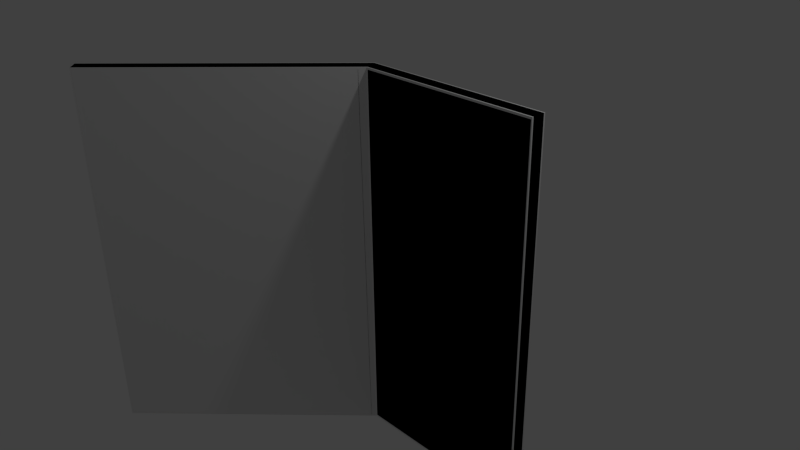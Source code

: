 # Source: w_5x5_m_c_45_i.blend  (saved by Blender 2.69.0; exported with 4.5.12 LTS)
import bpy
from mathutils import Matrix  # noqa: F401  (used for matrix-valued properties, if any)

bpy.ops.wm.read_factory_settings(use_empty=True)
scene = bpy.context.scene
scene.name = 'Scene'

# ---- collections
col_collection_1 = bpy.data.collections.new('Collection 1'); scene.collection.children.link(col_collection_1)

# ---- materials (node trees are filled in below, after node groups)
mat_material_002 = bpy.data.materials.new('Material.002')
mat_material_002.alpha_threshold = 0.0
mat_material_002.use_transparent_shadow = False
mat_material_002.roughness = 0.5
mat_material_002.line_color = (0.0, 0.0, 0.0, 1.0)
mat_material = bpy.data.materials.new('Material')
mat_material.alpha_threshold = 0.0
mat_material.use_transparent_shadow = False
mat_material.roughness = 0.5
mat_material.line_color = (0.0, 0.0, 0.0, 1.0)

# ---- material node trees

# ---- world
world_world = bpy.data.worlds.new('World'); scene.world = world_world
world_world.color = (0.05088, 0.05088, 0.05088)
world_world.use_sun_shadow = False
world_world.sun_shadow_jitter_overblur = 0.0
world_world.cycles.sampling_method = 'MANUAL'
world_world.cycles.sample_map_resolution = 256

# ---- cameras
cam_camera = bpy.data.cameras.new('Camera')
cam_camera.clip_end = 100.0
cam_camera.lens = 35.0
cam_camera.sensor_width = 32.0
cam_camera.sensor_height = 18.0
cam_camera.ortho_scale = 7.314
cam_camera.dof.focus_distance = 0.0
cam_camera.dof.aperture_fstop = 128.0

# ---- lights
light_lamp = bpy.data.lights.new('Lamp', 'POINT')
light_lamp.transmission_factor = 0.0
light_lamp.cutoff_distance = 30.0
light_lamp.energy = 100.0
light_lamp.shadow_buffer_clip_start = 1.001
light_lamp.shadow_soft_size = 0.1
light_lamp.shadow_maximum_resolution = 0.006
light_lamp.use_absolute_resolution = True
light_lamp.cycles.use_multiple_importance_sampling = False

# ---- meshes
me_cube_001 = bpy.data.meshes.new('Cube.001')
me_cube_001.from_pydata([(-1.952e-06, 0.1, -2.5), (-2.662e-07, 0.1, 2.5), (-2.359, -2.541, 2.5), (-2.5, -2.4, 2.5), (-2.359, -2.541, -2.5), (-2.5, -2.4, -2.5), (0.08284, -0.1, 2.5), (0.08284, -0.1, -2.5)], [], [(3, 5, 4, 2), (1, 3, 2, 6), (2, 4, 7, 6), (0, 5, 3, 1), (0, 7, 4, 5)])
me_cube_001.materials.append(mat_material_002)
me_cube_001.use_remesh_preserve_volume = False
me_cube_001.use_remesh_preserve_attributes = False
me_cube_001.use_mirror_vertex_groups = False
me_cube_001.update()
me_cube = bpy.data.meshes.new('Cube')
me_cube.from_pydata([(0.008282, 0.08, -2.5), (0.008284, 0.08, 2.5), (-2.487, -2.387, -2.475), (-2.487, -2.387, 2.475), (-0.0125, 0.0875, 2.475), (-0.0125, 0.0875, -2.475), (-2.373, -2.527, 2.5), (-2.486, -2.414, 2.5), (-2.373, -2.527, -2.5), (-2.486, -2.414, -2.5), (0.06882, -0.114, -2.475), (0.06881, -0.114, 2.475), (-2.346, -2.529, 2.475), (-2.346, -2.529, -2.475), (2.5, 0.08, -2.5), (2.5, -0.08, -2.5), (2.5, 0.08, 2.5), (2.5, -0.08, 2.5), (0.0125, 0.1, -2.475), (0.0125, 0.1, 2.475), (2.488, 0.1, 2.475), (2.487, 0.1, -2.475), (0.07455, -0.08, 2.5), (0.07456, -0.08, -2.5), (2.487, -0.1, -2.475), (2.487, -0.1, 2.475), (0.0975, -0.1, 2.475), (0.0975, -0.1, -2.475)], [], [(1, 0, 5, 4), (7, 9, 8, 6), (9, 7, 3, 2), (13, 10, 11, 12), (0, 9, 2, 5), (7, 1, 4, 3), (2, 3, 4, 5), (6, 8, 13, 12), (14, 16, 17, 15), (16, 14, 21, 20), (18, 19, 20, 21), (23, 15, 24, 27), (27, 24, 25, 26), (17, 22, 26, 25), (22, 23, 27, 26), (15, 17, 25, 24), (1, 7, 6, 22), (22, 6, 12, 11), (8, 23, 10, 13), (23, 22, 11, 10), (0, 1, 19, 18), (1, 16, 20, 19), (16, 1, 22, 17), (14, 15, 23, 0), (14, 0, 18, 21), (0, 23, 8, 9)])
_uv = me_cube.uv_layers.new(name='UVMap')
_uv.uv.foreach_set('vector', [0.03362, 0.4228, 0.03364, 0.03807, 0.0535, 0.05867, 0.05357, 0.3965, 0.3795, 0.944, 0.7675, 0.944, 0.7675, 0.9664, 0.3795, 0.9664, 0.3123, 0.03362, 0.3123, 0.417, 0.2924, 0.3964, 0.2924, 0.05862, 0.3991, 0.05726, 0.6325, 0.05723, 0.6326, 0.3956, 0.3992, 0.3956, 0.0389, 0.03524, 0.307, 0.0352, 0.2924, 0.05862, 0.0535, 0.05867, 0.3083, 0.4198, 0.03962, 0.4199, 0.05357, 0.3965, 0.2924, 0.3964, 0.2924, 0.05862, 0.2924, 0.3964, 0.05357, 0.3965, 0.0535, 0.05867, 0.3795, 0.4207, 0.3795, 0.03662, 0.3991, 0.05726, 0.3992, 0.3956, 0.3123, 0.49, 0.3123, 0.878, 0.2899, 0.878, 0.2899, 0.49, 0.5796, 0.4879, 0.5796, 0.8704, 0.5637, 0.8499, 0.5636, 0.5136, 0.3955, 0.85, 0.3954, 0.5137, 0.5636, 0.5136, 0.5637, 0.8499, 0.8364, 0.8708, 0.6525, 0.8708, 0.6625, 0.8489, 0.8251, 0.8489, 0.8251, 0.8489, 0.6625, 0.8489, 0.6624, 0.5121, 0.8251, 0.5121, 0.6522, 0.4902, 0.8358, 0.4902, 0.8251, 0.5121, 0.6624, 0.5121, 0.8407, 0.4879, 0.8407, 0.8694, 0.8251, 0.8489, 0.8251, 0.5121, 0.6468, 0.8747, 0.6468, 0.4915, 0.6624, 0.5121, 0.6625, 0.8489, 0.7417, 0.03362, 0.7417, 0.3073, 0.7194, 0.3073, 0.7194, 0.03876, 0.6496, 0.419, 0.3849, 0.419, 0.3992, 0.3956, 0.6326, 0.3956, 0.3837, 0.03388, 0.6477, 0.03386, 0.6325, 0.05723, 0.3991, 0.05726, 0.6522, 0.03362, 0.6522, 0.4162, 0.6326, 0.3956, 0.6325, 0.05723, 0.3795, 0.8768, 0.3795, 0.4932, 0.3954, 0.5137, 0.3955, 0.85, 0.3857, 0.4917, 0.5739, 0.4917, 0.5636, 0.5136, 0.3954, 0.5137, 0.03362, 0.6834, 0.03362, 0.49, 0.05597, 0.4952, 0.05597, 0.6834, 0.8313, 0.3073, 0.809, 0.3073, 0.809, 0.1191, 0.8313, 0.114, 0.5743, 0.8719, 0.3859, 0.8719, 0.3955, 0.85, 0.5637, 0.8499, 0.2227, 0.7637, 0.2003, 0.7586, 0.2003, 0.49, 0.2227, 0.49])
_uv.active_render = True
_uv = me_cube.uv_layers.new(name='UV coord')
_uv.uv.foreach_set('vector', [0.03362, 0.4228, 0.03364, 0.03807, 0.0535, 0.05867, 0.05357, 0.3965, 0.3795, 0.944, 0.7675, 0.944, 0.7675, 0.9664, 0.3795, 0.9664, 0.3123, 0.03362, 0.3123, 0.417, 0.2924, 0.3964, 0.2924, 0.05862, 0.3991, 0.05726, 0.6325, 0.05723, 0.6326, 0.3956, 0.3992, 0.3956, 0.0389, 0.03524, 0.307, 0.0352, 0.2924, 0.05862, 0.0535, 0.05867, 0.3083, 0.4198, 0.03962, 0.4199, 0.05357, 0.3965, 0.2924, 0.3964, 0.2924, 0.05862, 0.2924, 0.3964, 0.05357, 0.3965, 0.0535, 0.05867, 0.3795, 0.4207, 0.3795, 0.03662, 0.3991, 0.05726, 0.3992, 0.3956, 0.3123, 0.49, 0.3123, 0.878, 0.2899, 0.878, 0.2899, 0.49, 0.5796, 0.4879, 0.5796, 0.8704, 0.5637, 0.8499, 0.5636, 0.5136, 0.3955, 0.85, 0.3954, 0.5137, 0.5636, 0.5136, 0.5637, 0.8499, 0.8364, 0.8708, 0.6525, 0.8708, 0.6625, 0.8489, 0.8251, 0.8489, 0.8251, 0.8489, 0.6625, 0.8489, 0.6624, 0.5121, 0.8251, 0.5121, 0.6522, 0.4902, 0.8358, 0.4902, 0.8251, 0.5121, 0.6624, 0.5121, 0.8407, 0.4879, 0.8407, 0.8694, 0.8251, 0.8489, 0.8251, 0.5121, 0.6468, 0.8747, 0.6468, 0.4915, 0.6624, 0.5121, 0.6625, 0.8489, 0.7417, 0.03362, 0.7417, 0.3073, 0.7194, 0.3073, 0.7194, 0.03876, 0.6496, 0.419, 0.3849, 0.419, 0.3992, 0.3956, 0.6326, 0.3956, 0.3837, 0.03388, 0.6477, 0.03386, 0.6325, 0.05723, 0.3991, 0.05726, 0.6522, 0.03362, 0.6522, 0.4162, 0.6326, 0.3956, 0.6325, 0.05723, 0.3795, 0.8768, 0.3795, 0.4932, 0.3954, 0.5137, 0.3955, 0.85, 0.3857, 0.4917, 0.5739, 0.4917, 0.5636, 0.5136, 0.3954, 0.5137, 0.03362, 0.6834, 0.03362, 0.49, 0.05597, 0.4952, 0.05597, 0.6834, 0.8313, 0.3073, 0.809, 0.3073, 0.809, 0.1191, 0.8313, 0.114, 0.5743, 0.8719, 0.3859, 0.8719, 0.3955, 0.85, 0.5637, 0.8499, 0.2227, 0.7637, 0.2003, 0.7586, 0.2003, 0.49, 0.2227, 0.49])
me_cube.materials.append(mat_material)
me_cube.use_remesh_preserve_volume = False
me_cube.use_remesh_preserve_attributes = False
me_cube.use_mirror_vertex_groups = False
me_cube.update()
me_cube_002 = bpy.data.meshes.new('Cube.002')
me_cube_002.from_pydata([(-1.952e-06, 0.1, -2.5), (-2.662e-07, 0.1, 2.5), (2.5, 0.1, -2.5), (2.5, -0.1, -2.5), (2.5, 0.1, 2.5), (2.5, -0.1, 2.5), (0.08284, -0.1, 2.5), (0.08284, -0.1, -2.5)], [], [(2, 4, 5, 3), (5, 6, 7, 3), (1, 4, 2, 0), (4, 1, 6, 5), (2, 3, 7, 0)])
me_cube_002.materials.append(mat_material_002)
me_cube_002.use_remesh_preserve_volume = False
me_cube_002.use_remesh_preserve_attributes = False
me_cube_002.use_mirror_vertex_groups = False
me_cube_002.update()

# ---- objects
ob_ucx_w_5x5_m_c_45_i_001 = bpy.data.objects.new('UCX_w_5x5_m_c_45_i.001', me_cube_001)
ob_w_5x5_m_c_45_i = bpy.data.objects.new('w_5x5_m_c_45_i', me_cube)
ob_lamp = bpy.data.objects.new('Lamp', light_lamp)
ob_camera = bpy.data.objects.new('Camera', cam_camera)
ob_ucx_w_5x5_m_c_45_i = bpy.data.objects.new('UCX_w_5x5_m_c_45_i', me_cube_002)

# ---- transforms, parenting, visibility, modifiers, constraints
ob_ucx_w_5x5_m_c_45_i_001.location = (0.0, 0.0, 0.0)
ob_ucx_w_5x5_m_c_45_i_001.lock_rotations_4d = False
ob_ucx_w_5x5_m_c_45_i_001.empty_display_type = 'ARROWS'
ob_ucx_w_5x5_m_c_45_i_001.hide_viewport = True
ob_ucx_w_5x5_m_c_45_i_001.lineart.crease_threshold = 0.0
ob_w_5x5_m_c_45_i.location = (0.0, 0.0, 0.0)
ob_w_5x5_m_c_45_i.lock_rotations_4d = False
ob_w_5x5_m_c_45_i.empty_display_type = 'ARROWS'
ob_w_5x5_m_c_45_i.lineart.crease_threshold = 0.0
ob_lamp.location = (4.076, 1.005, 5.904)
ob_lamp.rotation_euler = (0.6503, 0.05522, 1.866)
ob_lamp.lock_rotations_4d = False
ob_lamp.empty_display_type = 'ARROWS'
ob_lamp.color = (0.0, 0.0, 0.0, 0.0)
ob_lamp.hide_viewport = True
ob_lamp.lineart.crease_threshold = 0.0
ob_camera.location = (7.481, -6.508, 5.344)
ob_camera.rotation_euler = (1.109, 0.01082, 0.8149)
ob_camera.lock_rotations_4d = False
ob_camera.empty_display_type = 'ARROWS'
ob_camera.color = (0.0, 0.0, 0.0, 0.0)
ob_camera.hide_viewport = True
ob_camera.display_type = 'WIRE'
ob_camera.lineart.crease_threshold = 0.0
ob_ucx_w_5x5_m_c_45_i.location = (0.0, 0.0, 0.0)
ob_ucx_w_5x5_m_c_45_i.lock_rotations_4d = False
ob_ucx_w_5x5_m_c_45_i.empty_display_type = 'ARROWS'
ob_ucx_w_5x5_m_c_45_i.hide_viewport = True
ob_ucx_w_5x5_m_c_45_i.lineart.crease_threshold = 0.0

# ---- collection membership
col_collection_1.objects.link(ob_ucx_w_5x5_m_c_45_i_001)
col_collection_1.objects.link(ob_w_5x5_m_c_45_i)
col_collection_1.objects.link(ob_lamp)
col_collection_1.objects.link(ob_camera)
col_collection_1.objects.link(ob_ucx_w_5x5_m_c_45_i)

# ---- scene / render settings (as saved in the file)
scene.camera = ob_camera
scene.frame_start = 1; scene.frame_end = 250; scene.frame_set(0)
scene.render.engine = 'BLENDER_EEVEE_NEXT'
scene.render.image_settings.compression = 90
scene.render.resolution_percentage = 50
scene.render.dither_intensity = 0.0
scene.cycles.use_denoising = False
scene.cycles.samples = 10
scene.cycles.sampling_pattern = 'TABULATED_SOBOL'
scene.cycles.light_sampling_threshold = 0.0
scene.cycles.use_adaptive_sampling = False
scene.cycles.use_light_tree = False
scene.cycles.blur_glossy = 0.0
scene.cycles.volume_bounces = 1
scene.cycles.pixel_filter_type = 'GAUSSIAN'
scene.cycles.sample_clamp_indirect = 0.0
scene.view_settings.view_transform = 'Standard'
bpy.context.view_layer.update()
